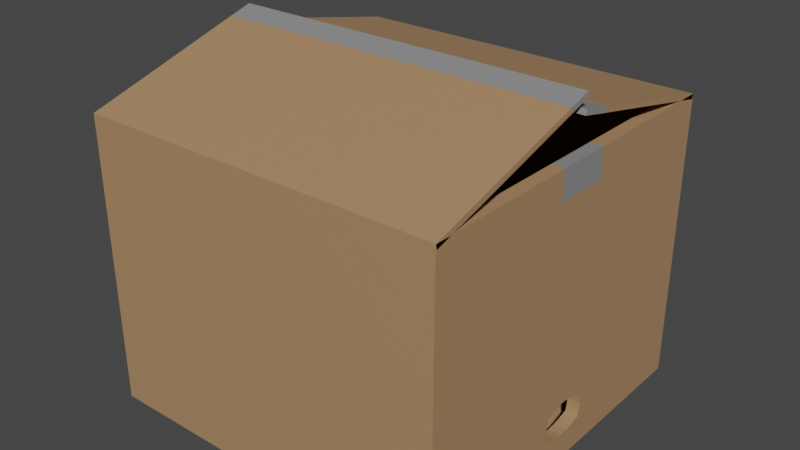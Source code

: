 # Source: box.blend  (saved by Blender 2.93.21; exported with 4.5.12 LTS)
import bpy
from mathutils import Matrix  # noqa: F401  (used for matrix-valued properties, if any)

bpy.ops.wm.read_factory_settings(use_empty=True)
scene = bpy.context.scene
scene.name = 'Scene'

# ---- collections
col_collection = bpy.data.collections.new('Collection'); scene.collection.children.link(col_collection)

# ---- materials (node trees are filled in below, after node groups)
mat_material_001 = bpy.data.materials.new('Material.001')
mat_material_001.use_transparent_shadow = False
mat_material_006 = bpy.data.materials.new('Material.006')
mat_material_006.use_transparent_shadow = False

# ---- material node trees
mat_material_001.use_nodes = True; mat_material_001.node_tree.nodes.clear()
_N = mat_material_001.node_tree.nodes; _L = mat_material_001.node_tree.links
n0 = _N.new('ShaderNodeBsdfPrincipled'); n0.name = 'Principled BSDF'; n0.location = (10, 300)
n0.distribution = 'GGX'
n0.subsurface_method = 'BURLEY'
n0.inputs[0].default_value = (0.4179, 0.2423, 0.1221, 1.0)
n0.inputs[3].default_value = 1.45
n0.inputs[27].default_value = (0.0, 0.0, 0.0, 1.0)
n0.inputs[28].default_value = 1.0
n1 = _N.new('ShaderNodeOutputMaterial'); n1.name = 'Material Output'; n1.location = (300, 300)
_L.new(n0.outputs[0], n1.inputs[0])
n1.is_active_output = True
mat_material_006.use_nodes = True; mat_material_006.node_tree.nodes.clear()
_N = mat_material_006.node_tree.nodes; _L = mat_material_006.node_tree.links
n0 = _N.new('ShaderNodeBsdfPrincipled'); n0.name = 'Principled BSDF'; n0.location = (10, 300)
n0.distribution = 'GGX'
n0.subsurface_method = 'BURLEY'
n0.inputs[0].default_value = (0.2598, 0.2598, 0.2598, 1.0)
n0.inputs[3].default_value = 1.45
n0.inputs[27].default_value = (0.0, 0.0, 0.0, 1.0)
n0.inputs[28].default_value = 1.0
n1 = _N.new('ShaderNodeOutputMaterial'); n1.name = 'Material Output'; n1.location = (300, 300)
_L.new(n0.outputs[0], n1.inputs[0])
n1.is_active_output = True

# ---- world
world_world = bpy.data.worlds.new('World'); scene.world = world_world
world_world.use_nodes = True; world_world.node_tree.nodes.clear()
_N = world_world.node_tree.nodes; _L = world_world.node_tree.links
n0 = _N.new('ShaderNodeOutputWorld'); n0.name = 'World Output'; n0.location = (300, 300)
n1 = _N.new('ShaderNodeBackground'); n1.name = 'Background'; n1.location = (10, 300)
n1.inputs[0].default_value = (0.05088, 0.05088, 0.05088, 1.0)
_L.new(n1.outputs[0], n0.inputs[0])
n0.is_active_output = True
world_world.color = (0.05088, 0.05088, 0.05088)
world_world.use_sun_shadow = False
world_world.sun_shadow_jitter_overblur = 0.0

# ---- meshes
me_cube_001 = bpy.data.meshes.new('Cube.001')
me_cube_001.from_pydata([(-0.7209, -0.6982, -0.5258), (-0.7209, -0.6982, 0.6167), (-0.7209, 0.7436, -0.5258), (-0.7209, 0.7436, 0.6167), (0.7209, -0.6982, -0.5258), (0.7209, -0.6982, 0.6167), (0.7209, 0.7436, -0.5258), (0.7209, 0.7436, 0.6167), (-0.7209, 0.02269, -0.5258), (0.7209, 0.02269, -0.5258), (-0.7209, -0.6982, -0.4116), (-0.7209, -0.6982, -0.2973), (-0.7209, -0.6982, -0.1831), (-0.7209, -0.6982, -0.06882), (-0.7209, -0.6982, 0.04543), (-0.7209, -0.6982, 0.1597), (-0.7209, -0.6982, 0.2739), (-0.7209, -0.6982, 0.3882), (-0.7209, -0.6982, 0.5024), (-0.7209, 0.7436, 0.5024), (-0.7209, 0.7436, 0.3882), (-0.7209, 0.7436, 0.2739), (-0.7209, 0.7436, 0.1597), (-0.7209, 0.7436, 0.04543), (-0.7209, 0.7436, -0.06882), (-0.7209, 0.7436, -0.1831), (-0.7209, 0.7436, -0.2973), (-0.7209, 0.7436, -0.4116), (0.7209, 0.7436, 0.5024), (0.7209, 0.7436, 0.3882), (0.7209, 0.7436, 0.2739), (0.7209, 0.7436, 0.1597), (0.7209, 0.7436, 0.04543), (0.7209, 0.7436, -0.06882), (0.7209, 0.7436, -0.1831), (0.7209, 0.7436, -0.2973), (0.7209, 0.7436, -0.4116), (0.7209, -0.6982, 0.5024), (0.7209, -0.6982, 0.3882), (0.7209, -0.6982, 0.2739), (0.7209, -0.6982, 0.1597), (0.7209, -0.6982, 0.04543), (0.7209, -0.6982, -0.06882), (0.7209, -0.6982, -0.1831), (0.7209, -0.6982, -0.2973), (0.7209, -0.6982, -0.4116), (0.7209, 0.02269, 0.5024), (0.7209, 0.02269, 0.3882), (0.7209, 0.02269, 0.2739), (0.7209, 0.02269, 0.1597), (0.7209, 0.02269, 0.04543), (0.7209, 0.02269, -0.06882), (0.7209, 0.02269, -0.1831), (0.7209, 0.02148, -0.2852), (0.7209, 0.02148, -0.4237), (-0.7209, 0.02269, 0.5024), (-0.7209, 0.02269, 0.3882), (-0.7209, 0.02269, 0.2739), (-0.7209, 0.02269, 0.1597), (-0.7209, 0.02269, 0.04543), (-0.7209, 0.02269, -0.06882), (-0.7209, 0.02269, -0.1831), (-0.7209, 0.02117, -0.2821), (-0.7209, 0.02117, -0.4267), (-0.7209, 0.1428, 0.6167), (-0.7209, 0.263, 0.6167), (-0.7209, 0.3831, 0.6167), (-0.7209, 0.5033, 0.6167), (-0.7209, 0.6234, 0.6167), (0.7209, 0.1428, -0.5258), (0.7209, 0.263, -0.5258), (0.7209, 0.3831, -0.5258), (0.7209, 0.5033, -0.5258), (0.7209, 0.6234, -0.5258), (-0.7209, 0.6234, -0.5258), (-0.7209, 0.5033, -0.5258), (-0.7209, 0.3831, -0.5258), (-0.7209, 0.263, -0.5258), (-0.7209, 0.1428, -0.5258), (0.7209, 0.6234, 0.6167), (0.7209, 0.5033, 0.6167), (0.7209, 0.3831, 0.6167), (0.7209, 0.263, 0.6167), (0.7209, 0.1428, 0.6167), (0.7209, 0.6234, -0.4116), (0.7209, 0.5033, -0.4116), (0.7209, 0.3831, -0.4116), (0.7209, 0.263, -0.4116), (0.7209, 0.1296, -0.405), (0.7209, 0.6234, -0.2973), (0.7209, 0.5033, -0.2973), (0.7209, 0.3831, -0.2973), (0.7209, 0.263, -0.2973), (0.7209, 0.1296, -0.3039), (0.7209, 0.6234, -0.1831), (0.7209, 0.5033, -0.1831), (0.7209, 0.3831, -0.1831), (0.7209, 0.263, -0.1831), (0.7209, 0.1428, -0.1831), (0.7209, 0.6234, -0.06882), (0.7209, 0.5033, -0.06882), (0.7209, 0.3831, -0.06882), (0.7209, 0.263, -0.06882), (0.7209, 0.1428, -0.06882), (0.7209, 0.6234, 0.04543), (0.7209, 0.5033, 0.04543), (0.7209, 0.3831, 0.04543), (0.7209, 0.263, 0.04543), (0.7209, 0.1428, 0.04543), (0.7209, 0.6234, 0.1597), (0.7209, 0.5033, 0.1597), (0.7209, 0.3831, 0.1597), (0.7209, 0.263, 0.1597), (0.7209, 0.1428, 0.1597), (0.7209, 0.6234, 0.2739), (0.7209, 0.5033, 0.2739), (0.7209, 0.3831, 0.2739), (0.7209, 0.263, 0.2739), (0.7209, 0.1428, 0.2739), (0.7209, 0.6234, 0.3882), (0.7209, 0.5033, 0.3882), (0.7209, 0.3831, 0.3882), (0.7209, 0.263, 0.3882), (0.7209, 0.1428, 0.3882), (0.7209, 0.6234, 0.5024), (0.7209, 0.5033, 0.5024), (0.7209, 0.3831, 0.5024), (0.7209, 0.263, 0.5024), (0.7209, 0.1428, 0.5024), (-0.7209, 0.1263, -0.4033), (-0.7209, 0.263, -0.4116), (-0.7209, 0.3831, -0.4116), (-0.7209, 0.5033, -0.4116), (-0.7209, 0.6234, -0.4116), (-0.7209, 0.1263, -0.3056), (-0.7209, 0.263, -0.2973), (-0.7209, 0.3831, -0.2973), (-0.7209, 0.5033, -0.2973), (-0.7209, 0.6234, -0.2973), (-0.7209, 0.1428, -0.1831), (-0.7209, 0.263, -0.1831), (-0.7209, 0.3831, -0.1831), (-0.7209, 0.5033, -0.1831), (-0.7209, 0.6234, -0.1831), (-0.7209, 0.1428, -0.06882), (-0.7209, 0.263, -0.06882), (-0.7209, 0.3831, -0.06882), (-0.7209, 0.5033, -0.06882), (-0.7209, 0.6234, -0.06882), (-0.7209, 0.1428, 0.04543), (-0.7209, 0.263, 0.04543), (-0.7209, 0.3831, 0.04543), (-0.7209, 0.5033, 0.04543), (-0.7209, 0.6234, 0.04543), (-0.7209, 0.1428, 0.1597), (-0.7209, 0.263, 0.1597), (-0.7209, 0.3831, 0.1597), (-0.7209, 0.5033, 0.1597), (-0.7209, 0.6234, 0.1597), (-0.7209, 0.1428, 0.2739), (-0.7209, 0.263, 0.2739), (-0.7209, 0.3831, 0.2739), (-0.7209, 0.5033, 0.2739), (-0.7209, 0.6234, 0.2739), (-0.7209, 0.1428, 0.3882), (-0.7209, 0.263, 0.3882), (-0.7209, 0.3831, 0.3882), (-0.7209, 0.5033, 0.3882), (-0.7209, 0.6234, 0.3882), (-0.7209, 0.1428, 0.5024), (-0.7209, 0.263, 0.5024), (-0.7209, 0.3831, 0.5024), (-0.7209, 0.5033, 0.5024), (-0.7209, 0.6234, 0.5024), (-0.7209, -0.0803, -0.5258), (-0.7209, -0.1833, -0.5258), (-0.7209, -0.2863, -0.5258), (-0.7209, -0.3893, -0.5258), (-0.7209, -0.4922, -0.5258), (-0.7209, -0.5952, -0.5258), (0.7209, -0.0803, 0.6167), (0.7209, -0.1833, 0.6167), (0.7209, -0.2863, 0.6167), (0.7209, -0.3893, 0.6167), (0.7209, -0.4922, 0.6167), (0.7209, -0.5952, 0.6167), (-0.7209, -0.5952, 0.6167), (-0.7209, -0.4922, 0.6167), (-0.7209, -0.3893, 0.6167), (-0.7209, -0.2863, 0.6167), (-0.7209, -0.1833, 0.6167), (-0.7209, -0.0803, 0.6167), (0.7209, -0.5952, -0.5258), (0.7209, -0.4922, -0.5258), (0.7209, -0.3893, -0.5258), (0.7209, -0.2863, -0.5258), (0.7209, -0.1833, -0.5258), (0.7209, -0.0803, -0.5258), (-0.7209, -0.5952, -0.4116), (-0.7209, -0.4922, -0.4116), (-0.7209, -0.3893, -0.4116), (-0.7209, -0.2863, -0.4116), (-0.7209, -0.1833, -0.4116), (-0.7209, -0.06645, -0.4043), (-0.7209, -0.5952, -0.2973), (-0.7209, -0.4922, -0.2973), (-0.7209, -0.3893, -0.2973), (-0.7209, -0.2863, -0.2973), (-0.7209, -0.1833, -0.2973), (-0.7209, -0.06645, -0.3046), (-0.7209, -0.5952, -0.1831), (-0.7209, -0.4922, -0.1831), (-0.7209, -0.3893, -0.1831), (-0.7209, -0.2863, -0.1831), (-0.7209, -0.1833, -0.1831), (-0.7209, -0.0803, -0.1831), (-0.7209, -0.5952, -0.06882), (-0.7209, -0.4922, -0.06882), (-0.7209, -0.3893, -0.06882), (-0.7209, -0.2863, -0.06882), (-0.7209, -0.1833, -0.06882), (-0.7209, -0.0803, -0.06882), (-0.7209, -0.5952, 0.04543), (-0.7209, -0.4922, 0.04543), (-0.7209, -0.3893, 0.04543), (-0.7209, -0.2863, 0.04543), (-0.7209, -0.1833, 0.04543), (-0.7209, -0.0803, 0.04543), (-0.7209, -0.5952, 0.1597), (-0.7209, -0.4922, 0.1597), (-0.7209, -0.3893, 0.1597), (-0.7209, -0.2863, 0.1597), (-0.7209, -0.1833, 0.1597), (-0.7209, -0.0803, 0.1597), (-0.7209, -0.5952, 0.2739), (-0.7209, -0.4922, 0.2739), (-0.7209, -0.3893, 0.2739), (-0.7209, -0.2863, 0.2739), (-0.7209, -0.1833, 0.2739), (-0.7209, -0.0803, 0.2739), (-0.7209, -0.5952, 0.3882), (-0.7209, -0.4922, 0.3882), (-0.7209, -0.3893, 0.3882), (-0.7209, -0.2863, 0.3882), (-0.7209, -0.1833, 0.3882), (-0.7209, -0.0803, 0.3882), (-0.7209, -0.5952, 0.5024), (-0.7209, -0.4922, 0.5024), (-0.7209, -0.3893, 0.5024), (-0.7209, -0.2863, 0.5024), (-0.7209, -0.1833, 0.5024), (-0.7209, -0.0803, 0.5024), (0.7209, -0.06926, -0.4058), (0.7209, -0.1833, -0.4116), (0.7209, -0.2863, -0.4116), (0.7209, -0.3893, -0.4116), (0.7209, -0.4922, -0.4116), (0.7209, -0.5952, -0.4116), (0.7209, -0.06926, -0.3031), (0.7209, -0.1833, -0.2973), (0.7209, -0.2863, -0.2973), (0.7209, -0.3893, -0.2973), (0.7209, -0.4922, -0.2973), (0.7209, -0.5952, -0.2973), (0.7209, -0.0803, -0.1831), (0.7209, -0.1833, -0.1831), (0.7209, -0.2863, -0.1831), (0.7209, -0.3893, -0.1831), (0.7209, -0.4922, -0.1831), (0.7209, -0.5952, -0.1831), (0.7209, -0.0803, -0.06882), (0.7209, -0.1833, -0.06882), (0.7209, -0.2863, -0.06882), (0.7209, -0.3893, -0.06882), (0.7209, -0.4922, -0.06882), (0.7209, -0.5952, -0.06882), (0.7209, -0.0803, 0.04543), (0.7209, -0.1833, 0.04543), (0.7209, -0.2863, 0.04543), (0.7209, -0.3893, 0.04543), (0.7209, -0.4922, 0.04543), (0.7209, -0.5952, 0.04543), (0.7209, -0.0803, 0.1597), (0.7209, -0.1833, 0.1597), (0.7209, -0.2863, 0.1597), (0.7209, -0.3893, 0.1597), (0.7209, -0.4922, 0.1597), (0.7209, -0.5952, 0.1597), (0.7209, -0.0803, 0.2739), (0.7209, -0.1833, 0.2739), (0.7209, -0.2863, 0.2739), (0.7209, -0.3893, 0.2739), (0.7209, -0.4922, 0.2739), (0.7209, -0.5952, 0.2739), (0.7209, -0.0803, 0.3882), (0.7209, -0.1833, 0.3882), (0.7209, -0.2863, 0.3882), (0.7209, -0.3893, 0.3882), (0.7209, -0.4922, 0.3882), (0.7209, -0.5952, 0.3882), (0.7209, -0.0803, 0.5024), (0.7209, -0.1833, 0.5024), (0.7209, -0.2863, 0.5024), (0.7209, -0.3893, 0.5024), (0.7209, -0.4922, 0.5024), (0.7209, -0.5952, 0.5024), (-0.7209, -0.0332, -0.4159), (-0.7209, -0.0332, -0.2929), (0.7209, 0.08668, -0.4157), (0.7209, 0.08668, -0.2932), (-0.7209, 0.08767, -0.4167), (-0.7209, 0.08767, -0.2922), (-0.7209, 0.1361, -0.3544), (0.7209, 0.1375, -0.3544), (0.7209, -0.03231, -0.4151), (0.7209, -0.03231, -0.2938), (0.7209, -0.07774, -0.3544), (-0.7209, -0.07709, -0.3544), (-0.7209, -0.009186, -0.4227), (-0.7209, -0.009186, -0.2862), (0.7209, 0.05704, -0.4217), (0.7209, 0.05704, -0.2872), (-0.7209, 0.1093, -0.4092), (-0.7209, 0.1093, -0.2997), (-0.7209, 0.1332, -0.3806), (0.7209, 0.1351, -0.3811), (0.7209, -0.05217, -0.4099), (0.7209, -0.05217, -0.2989), (0.7209, -0.07515, -0.3816), (-0.7209, -0.07384, -0.3813), (-0.7209, -0.05157, -0.4095), (-0.7209, -0.05157, -0.2994), (0.7209, 0.11, -0.4097), (0.7209, 0.11, -0.2992), (-0.7209, 0.05813, -0.4243), (-0.7209, 0.05813, -0.2846), (-0.7209, 0.1332, -0.3283), (0.7209, 0.1351, -0.3278), (0.7209, -0.007945, -0.4204), (0.7209, -0.007945, -0.2884), (0.7209, -0.07515, -0.3272), (-0.7209, -0.07384, -0.3276)], [], [(173, 68, 3, 19), (19, 3, 7, 28), (305, 185, 5, 37), (37, 5, 1, 18), (179, 192, 4, 0), (78, 69, 9, 8), (174, 203, 330, 306, 318, 63, 8), (209, 215, 61, 62, 319, 307, 331), (215, 221, 60, 61), (221, 227, 59, 60), (227, 233, 58, 59), (233, 239, 57, 58), (239, 245, 56, 57), (245, 251, 55, 56), (69, 88, 332, 308, 320, 54, 9), (93, 98, 52, 53, 321, 309, 333), (98, 103, 51, 52), (103, 108, 50, 51), (108, 113, 49, 50), (113, 118, 48, 49), (118, 123, 47, 48), (123, 128, 46, 47), (4, 45, 10, 0), (45, 44, 11, 10), (44, 43, 12, 11), (43, 42, 13, 12), (42, 41, 14, 13), (41, 40, 15, 14), (40, 39, 16, 15), (39, 38, 17, 16), (38, 37, 18, 17), (192, 257, 45, 4), (257, 263, 44, 45), (263, 269, 43, 44), (269, 275, 42, 43), (275, 281, 41, 42), (281, 287, 40, 41), (287, 293, 39, 40), (293, 299, 38, 39), (299, 305, 37, 38), (2, 27, 36, 6), (27, 26, 35, 36), (26, 25, 34, 35), (25, 24, 33, 34), (24, 23, 32, 33), (23, 22, 31, 32), (22, 21, 30, 31), (21, 20, 29, 30), (20, 19, 28, 29), (74, 133, 27, 2), (133, 138, 26, 27), (138, 143, 25, 26), (143, 148, 24, 25), (148, 153, 23, 24), (153, 158, 22, 23), (158, 163, 21, 22), (163, 168, 20, 21), (168, 173, 19, 20), (56, 55, 169, 164), (164, 169, 170, 165), (165, 170, 171, 166), (166, 171, 172, 167), (167, 172, 173, 168), (57, 56, 164, 159), (159, 164, 165, 160), (160, 165, 166, 161), (161, 166, 167, 162), (162, 167, 168, 163), (58, 57, 159, 154), (154, 159, 160, 155), (155, 160, 161, 156), (156, 161, 162, 157), (157, 162, 163, 158), (59, 58, 154, 149), (149, 154, 155, 150), (150, 155, 156, 151), (151, 156, 157, 152), (152, 157, 158, 153), (60, 59, 149, 144), (144, 149, 150, 145), (145, 150, 151, 146), (146, 151, 152, 147), (147, 152, 153, 148), (61, 60, 144, 139), (139, 144, 145, 140), (140, 145, 146, 141), (141, 146, 147, 142), (142, 147, 148, 143), (62, 61, 139, 134, 323, 311, 335), (134, 139, 140, 135), (135, 140, 141, 136), (136, 141, 142, 137), (137, 142, 143, 138), (129, 324, 312, 336, 134, 135, 130), (130, 135, 136, 131), (131, 136, 137, 132), (132, 137, 138, 133), (8, 63, 334, 310, 322, 129, 78), (78, 129, 130, 77), (77, 130, 131, 76), (76, 131, 132, 75), (75, 132, 133, 74), (29, 28, 124, 119), (119, 124, 125, 120), (120, 125, 126, 121), (121, 126, 127, 122), (122, 127, 128, 123), (30, 29, 119, 114), (114, 119, 120, 115), (115, 120, 121, 116), (116, 121, 122, 117), (117, 122, 123, 118), (31, 30, 114, 109), (109, 114, 115, 110), (110, 115, 116, 111), (111, 116, 117, 112), (112, 117, 118, 113), (32, 31, 109, 104), (104, 109, 110, 105), (105, 110, 111, 106), (106, 111, 112, 107), (107, 112, 113, 108), (33, 32, 104, 99), (99, 104, 105, 100), (100, 105, 106, 101), (101, 106, 107, 102), (102, 107, 108, 103), (34, 33, 99, 94), (94, 99, 100, 95), (95, 100, 101, 96), (96, 101, 102, 97), (97, 102, 103, 98), (35, 34, 94, 89), (89, 94, 95, 90), (90, 95, 96, 91), (91, 96, 97, 92), (92, 97, 98, 93), (36, 35, 89, 84), (84, 89, 90, 85), (85, 90, 91, 86), (86, 91, 92, 87), (87, 92, 93, 337, 313, 325, 88), (6, 36, 84, 73), (73, 84, 85, 72), (72, 85, 86, 71), (71, 86, 87, 70), (70, 87, 88, 69), (28, 7, 79, 124), (124, 79, 80, 125), (125, 80, 81, 126), (126, 81, 82, 127), (127, 82, 83, 128), (2, 6, 73, 74), (74, 73, 72, 75), (75, 72, 71, 76), (76, 71, 70, 77), (77, 70, 69, 78), (169, 64, 65, 170), (170, 65, 66, 171), (171, 66, 67, 172), (172, 67, 68, 173), (47, 46, 300, 294), (294, 300, 301, 295), (295, 301, 302, 296), (296, 302, 303, 297), (297, 303, 304, 298), (298, 304, 305, 299), (48, 47, 294, 288), (288, 294, 295, 289), (289, 295, 296, 290), (290, 296, 297, 291), (291, 297, 298, 292), (292, 298, 299, 293), (49, 48, 288, 282), (282, 288, 289, 283), (283, 289, 290, 284), (284, 290, 291, 285), (285, 291, 292, 286), (286, 292, 293, 287), (50, 49, 282, 276), (276, 282, 283, 277), (277, 283, 284, 278), (278, 284, 285, 279), (279, 285, 286, 280), (280, 286, 287, 281), (51, 50, 276, 270), (270, 276, 277, 271), (271, 277, 278, 272), (272, 278, 279, 273), (273, 279, 280, 274), (274, 280, 281, 275), (52, 51, 270, 264), (264, 270, 271, 265), (265, 271, 272, 266), (266, 272, 273, 267), (267, 273, 274, 268), (268, 274, 275, 269), (53, 52, 264, 258, 327, 315, 339), (258, 264, 265, 259), (259, 265, 266, 260), (260, 266, 267, 261), (261, 267, 268, 262), (262, 268, 269, 263), (252, 328, 316, 340, 258, 259, 253), (253, 259, 260, 254), (254, 260, 261, 255), (255, 261, 262, 256), (256, 262, 263, 257), (9, 54, 338, 314, 326, 252, 197), (197, 252, 253, 196), (196, 253, 254, 195), (195, 254, 255, 194), (194, 255, 256, 193), (193, 256, 257, 192), (17, 18, 246, 240), (240, 246, 247, 241), (241, 247, 248, 242), (242, 248, 249, 243), (243, 249, 250, 244), (244, 250, 251, 245), (16, 17, 240, 234), (234, 240, 241, 235), (235, 241, 242, 236), (236, 242, 243, 237), (237, 243, 244, 238), (238, 244, 245, 239), (15, 16, 234, 228), (228, 234, 235, 229), (229, 235, 236, 230), (230, 236, 237, 231), (231, 237, 238, 232), (232, 238, 239, 233), (14, 15, 228, 222), (222, 228, 229, 223), (223, 229, 230, 224), (224, 230, 231, 225), (225, 231, 232, 226), (226, 232, 233, 227), (13, 14, 222, 216), (216, 222, 223, 217), (217, 223, 224, 218), (218, 224, 225, 219), (219, 225, 226, 220), (220, 226, 227, 221), (12, 13, 216, 210), (210, 216, 217, 211), (211, 217, 218, 212), (212, 218, 219, 213), (213, 219, 220, 214), (214, 220, 221, 215), (11, 12, 210, 204), (204, 210, 211, 205), (205, 211, 212, 206), (206, 212, 213, 207), (207, 213, 214, 208), (208, 214, 215, 209), (10, 11, 204, 198), (198, 204, 205, 199), (199, 205, 206, 200), (200, 206, 207, 201), (201, 207, 208, 202), (202, 208, 209, 341, 317, 329, 203), (0, 10, 198, 179), (179, 198, 199, 178), (178, 199, 200, 177), (177, 200, 201, 176), (176, 201, 202, 175), (175, 202, 203, 174), (18, 1, 186, 246), (246, 186, 187, 247), (247, 187, 188, 248), (248, 188, 189, 249), (249, 189, 190, 250), (250, 190, 191, 251), (8, 9, 197, 174), (174, 197, 196, 175), (175, 196, 195, 176), (176, 195, 194, 177), (177, 194, 193, 178), (178, 193, 192, 179), (300, 180, 181, 301), (301, 181, 182, 302), (302, 182, 183, 303), (303, 183, 184, 304), (304, 184, 185, 305)])
_uv = me_cube_001.uv_layers.new(name='UVMap')
_uv.uv.foreach_set('vector', [0.6, 0.2292, 0.625, 0.2292, 0.625, 0.25, 0.6, 0.25, 0.6, 0.25, 0.625, 0.25, 0.625, 0.5, 0.6, 0.5, 0.6, 0.7321, 0.625, 0.7321, 0.625, 0.75, 0.6, 0.75, 0.6, 0.75, 0.625, 0.75, 0.625, 1.0, 0.6, 1.0, 0.125, 0.7321, 0.375, 0.7321, 0.375, 0.75, 0.125, 0.75, 0.125, 0.6042, 0.375, 0.6042, 0.375, 0.625, 0.125, 0.625, 0.375, 0.1071, 0.4, 0.1071, 0.4, 0.1116, 0.4, 0.1161, 0.4, 0.1205, 0.4, 0.125, 0.375, 0.125, 0.425, 0.1071, 0.45, 0.1071, 0.45, 0.125, 0.425, 0.125, 0.425, 0.1205, 0.425, 0.1161, 0.425, 0.1116, 0.45, 0.1071, 0.475, 0.1071, 0.475, 0.125, 0.45, 0.125, 0.475, 0.1071, 0.5, 0.1071, 0.5, 0.125, 0.475, 0.125, 0.5, 0.1071, 0.525, 0.1071, 0.525, 0.125, 0.5, 0.125, 0.525, 0.1071, 0.55, 0.1071, 0.55, 0.125, 0.525, 0.125, 0.55, 0.1071, 0.575, 0.1071, 0.575, 0.125, 0.55, 0.125, 0.575, 0.1071, 0.6, 0.1071, 0.6, 0.125, 0.575, 0.125, 0.375, 0.6042, 0.4, 0.6042, 0.4, 0.6094, 0.4, 0.6146, 0.4, 0.6198, 0.4, 0.625, 0.375, 0.625, 0.425, 0.6042, 0.45, 0.6042, 0.45, 0.625, 0.425, 0.625, 0.425, 0.6198, 0.425, 0.6146, 0.425, 0.6094, 0.45, 0.6042, 0.475, 0.6042, 0.475, 0.625, 0.45, 0.625, 0.475, 0.6042, 0.5, 0.6042, 0.5, 0.625, 0.475, 0.625, 0.5, 0.6042, 0.525, 0.6042, 0.525, 0.625, 0.5, 0.625, 0.525, 0.6042, 0.55, 0.6042, 0.55, 0.625, 0.525, 0.625, 0.55, 0.6042, 0.575, 0.6042, 0.575, 0.625, 0.55, 0.625, 0.575, 0.6042, 0.6, 0.6042, 0.6, 0.625, 0.575, 0.625, 0.375, 0.75, 0.4, 0.75, 0.4, 1.0, 0.375, 1.0, 0.4, 0.75, 0.425, 0.75, 0.425, 1.0, 0.4, 1.0, 0.425, 0.75, 0.45, 0.75, 0.45, 1.0, 0.425, 1.0, 0.45, 0.75, 0.475, 0.75, 0.475, 1.0, 0.45, 1.0, 0.475, 0.75, 0.5, 0.75, 0.5, 1.0, 0.475, 1.0, 0.5, 0.75, 0.525, 0.75, 0.525, 1.0, 0.5, 1.0, 0.525, 0.75, 0.55, 0.75, 0.55, 1.0, 0.525, 1.0, 0.55, 0.75, 0.575, 0.75, 0.575, 1.0, 0.55, 1.0, 0.575, 0.75, 0.6, 0.75, 0.6, 1.0, 0.575, 1.0, 0.375, 0.7321, 0.4, 0.7321, 0.4, 0.75, 0.375, 0.75, 0.4, 0.7321, 0.425, 0.7321, 0.425, 0.75, 0.4, 0.75, 0.425, 0.7321, 0.45, 0.7321, 0.45, 0.75, 0.425, 0.75, 0.45, 0.7321, 0.475, 0.7321, 0.475, 0.75, 0.45, 0.75, 0.475, 0.7321, 0.5, 0.7321, 0.5, 0.75, 0.475, 0.75, 0.5, 0.7321, 0.525, 0.7321, 0.525, 0.75, 0.5, 0.75, 0.525, 0.7321, 0.55, 0.7321, 0.55, 0.75, 0.525, 0.75, 0.55, 0.7321, 0.575, 0.7321, 0.575, 0.75, 0.55, 0.75, 0.575, 0.7321, 0.6, 0.7321, 0.6, 0.75, 0.575, 0.75, 0.375, 0.25, 0.4, 0.25, 0.4, 0.5, 0.375, 0.5, 0.4, 0.25, 0.425, 0.25, 0.425, 0.5, 0.4, 0.5, 0.425, 0.25, 0.45, 0.25, 0.45, 0.5, 0.425, 0.5, 0.45, 0.25, 0.475, 0.25, 0.475, 0.5, 0.45, 0.5, 0.475, 0.25, 0.5, 0.25, 0.5, 0.5, 0.475, 0.5, 0.5, 0.25, 0.525, 0.25, 0.525, 0.5, 0.5, 0.5, 0.525, 0.25, 0.55, 0.25, 0.55, 0.5, 0.525, 0.5, 0.55, 0.25, 0.575, 0.25, 0.575, 0.5, 0.55, 0.5, 0.575, 0.25, 0.6, 0.25, 0.6, 0.5, 0.575, 0.5, 0.375, 0.2292, 0.4, 0.2292, 0.4, 0.25, 0.375, 0.25, 0.4, 0.2292, 0.425, 0.2292, 0.425, 0.25, 0.4, 0.25, 0.425, 0.2292, 0.45, 0.2292, 0.45, 0.25, 0.425, 0.25, 0.45, 0.2292, 0.475, 0.2292, 0.475, 0.25, 0.45, 0.25, 0.475, 0.2292, 0.5, 0.2292, 0.5, 0.25, 0.475, 0.25, 0.5, 0.2292, 0.525, 0.2292, 0.525, 0.25, 0.5, 0.25, 0.525, 0.2292, 0.55, 0.2292, 0.55, 0.25, 0.525, 0.25, 0.55, 0.2292, 0.575, 0.2292, 0.575, 0.25, 0.55, 0.25, 0.575, 0.2292, 0.6, 0.2292, 0.6, 0.25, 0.575, 0.25, 0.575, 0.125, 0.6, 0.125, 0.6, 0.1458, 0.575, 0.1458, 0.575, 0.1458, 0.6, 0.1458, 0.6, 0.1667, 0.575, 0.1667, 0.575, 0.1667, 0.6, 0.1667, 0.6, 0.1875, 0.575, 0.1875, 0.575, 0.1875, 0.6, 0.1875, 0.6, 0.2083, 0.575, 0.2083, 0.575, 0.2083, 0.6, 0.2083, 0.6, 0.2292, 0.575, 0.2292, 0.55, 0.125, 0.575, 0.125, 0.575, 0.1458, 0.55, 0.1458, 0.55, 0.1458, 0.575, 0.1458, 0.575, 0.1667, 0.55, 0.1667, 0.55, 0.1667, 0.575, 0.1667, 0.575, 0.1875, 0.55, 0.1875, 0.55, 0.1875, 0.575, 0.1875, 0.575, 0.2083, 0.55, 0.2083, 0.55, 0.2083, 0.575, 0.2083, 0.575, 0.2292, 0.55, 0.2292, 0.525, 0.125, 0.55, 0.125, 0.55, 0.1458, 0.525, 0.1458, 0.525, 0.1458, 0.55, 0.1458, 0.55, 0.1667, 0.525, 0.1667, 0.525, 0.1667, 0.55, 0.1667, 0.55, 0.1875, 0.525, 0.1875, 0.525, 0.1875, 0.55, 0.1875, 0.55, 0.2083, 0.525, 0.2083, 0.525, 0.2083, 0.55, 0.2083, 0.55, 0.2292, 0.525, 0.2292, 0.5, 0.125, 0.525, 0.125, 0.525, 0.1458, 0.5, 0.1458, 0.5, 0.1458, 0.525, 0.1458, 0.525, 0.1667, 0.5, 0.1667, 0.5, 0.1667, 0.525, 0.1667, 0.525, 0.1875, 0.5, 0.1875, 0.5, 0.1875, 0.525, 0.1875, 0.525, 0.2083, 0.5, 0.2083, 0.5, 0.2083, 0.525, 0.2083, 0.525, 0.2292, 0.5, 0.2292, 0.475, 0.125, 0.5, 0.125, 0.5, 0.1458, 0.475, 0.1458, 0.475, 0.1458, 0.5, 0.1458, 0.5, 0.1667, 0.475, 0.1667, 0.475, 0.1667, 0.5, 0.1667, 0.5, 0.1875, 0.475, 0.1875, 0.475, 0.1875, 0.5, 0.1875, 0.5, 0.2083, 0.475, 0.2083, 0.475, 0.2083, 0.5, 0.2083, 0.5, 0.2292, 0.475, 0.2292, 0.45, 0.125, 0.475, 0.125, 0.475, 0.1458, 0.45, 0.1458, 0.45, 0.1458, 0.475, 0.1458, 0.475, 0.1667, 0.45, 0.1667, 0.45, 0.1667, 0.475, 0.1667, 0.475, 0.1875, 0.45, 0.1875, 0.45, 0.1875, 0.475, 0.1875, 0.475, 0.2083, 0.45, 0.2083, 0.45, 0.2083, 0.475, 0.2083, 0.475, 0.2292, 0.45, 0.2292, 0.425, 0.125, 0.45, 0.125, 0.45, 0.1458, 0.425, 0.1458, 0.425, 0.1406, 0.425, 0.1354, 0.425, 0.1302, 0.425, 0.1458, 0.45, 0.1458, 0.45, 0.1667, 0.425, 0.1667, 0.425, 0.1667, 0.45, 0.1667, 0.45, 0.1875, 0.425, 0.1875, 0.425, 0.1875, 0.45, 0.1875, 0.45, 0.2083, 0.425, 0.2083, 0.425, 0.2083, 0.45, 0.2083, 0.45, 0.2292, 0.425, 0.2292, 0.4, 0.1458, 0.4062, 0.1458, 0.4125, 0.1458, 0.4188, 0.1458, 0.425, 0.1458, 0.425, 0.1667, 0.4, 0.1667, 0.4, 0.1667, 0.425, 0.1667, 0.425, 0.1875, 0.4, 0.1875, 0.4, 0.1875, 0.425, 0.1875, 0.425, 0.2083, 0.4, 0.2083, 0.4, 0.2083, 0.425, 0.2083, 0.425, 0.2292, 0.4, 0.2292, 0.375, 0.125, 0.4, 0.125, 0.4, 0.1302, 0.4, 0.1354, 0.4, 0.1406, 0.4, 0.1458, 0.375, 0.1458, 0.375, 0.1458, 0.4, 0.1458, 0.4, 0.1667, 0.375, 0.1667, 0.375, 0.1667, 0.4, 0.1667, 0.4, 0.1875, 0.375, 0.1875, 0.375, 0.1875, 0.4, 0.1875, 0.4, 0.2083, 0.375, 0.2083, 0.375, 0.2083, 0.4, 0.2083, 0.4, 0.2292, 0.375, 0.2292, 0.575, 0.5, 0.6, 0.5, 0.6, 0.5208, 0.575, 0.5208, 0.575, 0.5208, 0.6, 0.5208, 0.6, 0.5417, 0.575, 0.5417, 0.575, 0.5417, 0.6, 0.5417, 0.6, 0.5625, 0.575, 0.5625, 0.575, 0.5625, 0.6, 0.5625, 0.6, 0.5833, 0.575, 0.5833, 0.575, 0.5833, 0.6, 0.5833, 0.6, 0.6042, 0.575, 0.6042, 0.55, 0.5, 0.575, 0.5, 0.575, 0.5208, 0.55, 0.5208, 0.55, 0.5208, 0.575, 0.5208, 0.575, 0.5417, 0.55, 0.5417, 0.55, 0.5417, 0.575, 0.5417, 0.575, 0.5625, 0.55, 0.5625, 0.55, 0.5625, 0.575, 0.5625, 0.575, 0.5833, 0.55, 0.5833, 0.55, 0.5833, 0.575, 0.5833, 0.575, 0.6042, 0.55, 0.6042, 0.525, 0.5, 0.55, 0.5, 0.55, 0.5208, 0.525, 0.5208, 0.525, 0.5208, 0.55, 0.5208, 0.55, 0.5417, 0.525, 0.5417, 0.525, 0.5417, 0.55, 0.5417, 0.55, 0.5625, 0.525, 0.5625, 0.525, 0.5625, 0.55, 0.5625, 0.55, 0.5833, 0.525, 0.5833, 0.525, 0.5833, 0.55, 0.5833, 0.55, 0.6042, 0.525, 0.6042, 0.5, 0.5, 0.525, 0.5, 0.525, 0.5208, 0.5, 0.5208, 0.5, 0.5208, 0.525, 0.5208, 0.525, 0.5417, 0.5, 0.5417, 0.5, 0.5417, 0.525, 0.5417, 0.525, 0.5625, 0.5, 0.5625, 0.5, 0.5625, 0.525, 0.5625, 0.525, 0.5833, 0.5, 0.5833, 0.5, 0.5833, 0.525, 0.5833, 0.525, 0.6042, 0.5, 0.6042, 0.475, 0.5, 0.5, 0.5, 0.5, 0.5208, 0.475, 0.5208, 0.475, 0.5208, 0.5, 0.5208, 0.5, 0.5417, 0.475, 0.5417, 0.475, 0.5417, 0.5, 0.5417, 0.5, 0.5625, 0.475, 0.5625, 0.475, 0.5625, 0.5, 0.5625, 0.5, 0.5833, 0.475, 0.5833, 0.475, 0.5833, 0.5, 0.5833, 0.5, 0.6042, 0.475, 0.6042, 0.45, 0.5, 0.475, 0.5, 0.475, 0.5208, 0.45, 0.5208, 0.45, 0.5208, 0.475, 0.5208, 0.475, 0.5417, 0.45, 0.5417, 0.45, 0.5417, 0.475, 0.5417, 0.475, 0.5625, 0.45, 0.5625, 0.45, 0.5625, 0.475, 0.5625, 0.475, 0.5833, 0.45, 0.5833, 0.45, 0.5833, 0.475, 0.5833, 0.475, 0.6042, 0.45, 0.6042, 0.425, 0.5, 0.45, 0.5, 0.45, 0.5208, 0.425, 0.5208, 0.425, 0.5208, 0.45, 0.5208, 0.45, 0.5417, 0.425, 0.5417, 0.425, 0.5417, 0.45, 0.5417, 0.45, 0.5625, 0.425, 0.5625, 0.425, 0.5625, 0.45, 0.5625, 0.45, 0.5833, 0.425, 0.5833, 0.425, 0.5833, 0.45, 0.5833, 0.45, 0.6042, 0.425, 0.6042, 0.4, 0.5, 0.425, 0.5, 0.425, 0.5208, 0.4, 0.5208, 0.4, 0.5208, 0.425, 0.5208, 0.425, 0.5417, 0.4, 0.5417, 0.4, 0.5417, 0.425, 0.5417, 0.425, 0.5625, 0.4, 0.5625, 0.4, 0.5625, 0.425, 0.5625, 0.425, 0.5833, 0.4, 0.5833, 0.4, 0.5833, 0.425, 0.5833, 0.425, 0.6042, 0.4187, 0.6042, 0.4125, 0.6042, 0.4062, 0.6042, 0.4, 0.6042, 0.375, 0.5, 0.4, 0.5, 0.4, 0.5208, 0.375, 0.5208, 0.375, 0.5208, 0.4, 0.5208, 0.4, 0.5417, 0.375, 0.5417, 0.375, 0.5417, 0.4, 0.5417, 0.4, 0.5625, 0.375, 0.5625, 0.375, 0.5625, 0.4, 0.5625, 0.4, 0.5833, 0.375, 0.5833, 0.375, 0.5833, 0.4, 0.5833, 0.4, 0.6042, 0.375, 0.6042, 0.6, 0.5, 0.625, 0.5, 0.625, 0.5208, 0.6, 0.5208, 0.6, 0.5208, 0.625, 0.5208, 0.625, 0.5417, 0.6, 0.5417, 0.6, 0.5417, 0.625, 0.5417, 0.625, 0.5625, 0.6, 0.5625, 0.6, 0.5625, 0.625, 0.5625, 0.625, 0.5833, 0.6, 0.5833, 0.6, 0.5833, 0.625, 0.5833, 0.625, 0.6042, 0.6, 0.6042, 0.125, 0.5, 0.375, 0.5, 0.375, 0.5208, 0.125, 0.5208, 0.125, 0.5208, 0.375, 0.5208, 0.375, 0.5417, 0.125, 0.5417, 0.125, 0.5417, 0.375, 0.5417, 0.375, 0.5625, 0.125, 0.5625, 0.125, 0.5625, 0.375, 0.5625, 0.375, 0.5833, 0.125, 0.5833, 0.125, 0.5833, 0.375, 0.5833, 0.375, 0.6042, 0.125, 0.6042, 0.6, 0.1458, 0.625, 0.1458, 0.625, 0.1667, 0.6, 0.1667, 0.6, 0.1667, 0.625, 0.1667, 0.625, 0.1875, 0.6, 0.1875, 0.6, 0.1875, 0.625, 0.1875, 0.625, 0.2083, 0.6, 0.2083, 0.6, 0.2083, 0.625, 0.2083, 0.625, 0.2292, 0.6, 0.2292, 0.575, 0.625, 0.6, 0.625, 0.6, 0.6429, 0.575, 0.6429, 0.575, 0.6429, 0.6, 0.6429, 0.6, 0.6607, 0.575, 0.6607, 0.575, 0.6607, 0.6, 0.6607, 0.6, 0.6786, 0.575, 0.6786, 0.575, 0.6786, 0.6, 0.6786, 0.6, 0.6964, 0.575, 0.6964, 0.575, 0.6964, 0.6, 0.6964, 0.6, 0.7143, 0.575, 0.7143, 0.575, 0.7143, 0.6, 0.7143, 0.6, 0.7321, 0.575, 0.7321, 0.55, 0.625, 0.575, 0.625, 0.575, 0.6429, 0.55, 0.6429, 0.55, 0.6429, 0.575, 0.6429, 0.575, 0.6607, 0.55, 0.6607, 0.55, 0.6607, 0.575, 0.6607, 0.575, 0.6786, 0.55, 0.6786, 0.55, 0.6786, 0.575, 0.6786, 0.575, 0.6964, 0.55, 0.6964, 0.55, 0.6964, 0.575, 0.6964, 0.575, 0.7143, 0.55, 0.7143, 0.55, 0.7143, 0.575, 0.7143, 0.575, 0.7321, 0.55, 0.7321, 0.525, 0.625, 0.55, 0.625, 0.55, 0.6429, 0.525, 0.6429, 0.525, 0.6429, 0.55, 0.6429, 0.55, 0.6607, 0.525, 0.6607, 0.525, 0.6607, 0.55, 0.6607, 0.55, 0.6786, 0.525, 0.6786, 0.525, 0.6786, 0.55, 0.6786, 0.55, 0.6964, 0.525, 0.6964, 0.525, 0.6964, 0.55, 0.6964, 0.55, 0.7143, 0.525, 0.7143, 0.525, 0.7143, 0.55, 0.7143, 0.55, 0.7321, 0.525, 0.7321, 0.5, 0.625, 0.525, 0.625, 0.525, 0.6429, 0.5, 0.6429, 0.5, 0.6429, 0.525, 0.6429, 0.525, 0.6607, 0.5, 0.6607, 0.5, 0.6607, 0.525, 0.6607, 0.525, 0.6786, 0.5, 0.6786, 0.5, 0.6786, 0.525, 0.6786, 0.525, 0.6964, 0.5, 0.6964, 0.5, 0.6964, 0.525, 0.6964, 0.525, 0.7143, 0.5, 0.7143, 0.5, 0.7143, 0.525, 0.7143, 0.525, 0.7321, 0.5, 0.7321, 0.475, 0.625, 0.5, 0.625, 0.5, 0.6429, 0.475, 0.6429, 0.475, 0.6429, 0.5, 0.6429, 0.5, 0.6607, 0.475, 0.6607, 0.475, 0.6607, 0.5, 0.6607, 0.5, 0.6786, 0.475, 0.6786, 0.475, 0.6786, 0.5, 0.6786, 0.5, 0.6964, 0.475, 0.6964, 0.475, 0.6964, 0.5, 0.6964, 0.5, 0.7143, 0.475, 0.7143, 0.475, 0.7143, 0.5, 0.7143, 0.5, 0.7321, 0.475, 0.7321, 0.45, 0.625, 0.475, 0.625, 0.475, 0.6429, 0.45, 0.6429, 0.45, 0.6429, 0.475, 0.6429, 0.475, 0.6607, 0.45, 0.6607, 0.45, 0.6607, 0.475, 0.6607, 0.475, 0.6786, 0.45, 0.6786, 0.45, 0.6786, 0.475, 0.6786, 0.475, 0.6964, 0.45, 0.6964, 0.45, 0.6964, 0.475, 0.6964, 0.475, 0.7143, 0.45, 0.7143, 0.45, 0.7143, 0.475, 0.7143, 0.475, 0.7321, 0.45, 0.7321, 0.425, 0.625, 0.45, 0.625, 0.45, 0.6429, 0.425, 0.6429, 0.425, 0.6384, 0.425, 0.6339, 0.425, 0.6295, 0.425, 0.6429, 0.45, 0.6429, 0.45, 0.6607, 0.425, 0.6607, 0.425, 0.6607, 0.45, 0.6607, 0.45, 0.6786, 0.425, 0.6786, 0.425, 0.6786, 0.45, 0.6786, 0.45, 0.6964, 0.425, 0.6964, 0.425, 0.6964, 0.45, 0.6964, 0.45, 0.7143, 0.425, 0.7143, 0.425, 0.7143, 0.45, 0.7143, 0.45, 0.7321, 0.425, 0.7321, 0.4, 0.6429, 0.4062, 0.6429, 0.4125, 0.6429, 0.4188, 0.6429, 0.425, 0.6429, 0.425, 0.6607, 0.4, 0.6607, 0.4, 0.6607, 0.425, 0.6607, 0.425, 0.6786, 0.4, 0.6786, 0.4, 0.6786, 0.425, 0.6786, 0.425, 0.6964, 0.4, 0.6964, 0.4, 0.6964, 0.425, 0.6964, 0.425, 0.7143, 0.4, 0.7143, 0.4, 0.7143, 0.425, 0.7143, 0.425, 0.7321, 0.4, 0.7321, 0.375, 0.625, 0.4, 0.625, 0.4, 0.6295, 0.4, 0.6339, 0.4, 0.6384, 0.4, 0.6429, 0.375, 0.6429, 0.375, 0.6429, 0.4, 0.6429, 0.4, 0.6607, 0.375, 0.6607, 0.375, 0.6607, 0.4, 0.6607, 0.4, 0.6786, 0.375, 0.6786, 0.375, 0.6786, 0.4, 0.6786, 0.4, 0.6964, 0.375, 0.6964, 0.375, 0.6964, 0.4, 0.6964, 0.4, 0.7143, 0.375, 0.7143, 0.375, 0.7143, 0.4, 0.7143, 0.4, 0.7321, 0.375, 0.7321, 0.575, 0.0, 0.6, 0.0, 0.6, 0.01786, 0.575, 0.01786, 0.575, 0.01786, 0.6, 0.01786, 0.6, 0.03571, 0.575, 0.03571, 0.575, 0.03571, 0.6, 0.03571, 0.6, 0.05357, 0.575, 0.05357, 0.575, 0.05357, 0.6, 0.05357, 0.6, 0.07143, 0.575, 0.07143, 0.575, 0.07143, 0.6, 0.07143, 0.6, 0.08929, 0.575, 0.08929, 0.575, 0.08929, 0.6, 0.08929, 0.6, 0.1071, 0.575, 0.1071, 0.55, 0.0, 0.575, 0.0, 0.575, 0.01786, 0.55, 0.01786, 0.55, 0.01786, 0.575, 0.01786, 0.575, 0.03571, 0.55, 0.03571, 0.55, 0.03571, 0.575, 0.03571, 0.575, 0.05357, 0.55, 0.05357, 0.55, 0.05357, 0.575, 0.05357, 0.575, 0.07143, 0.55, 0.07143, 0.55, 0.07143, 0.575, 0.07143, 0.575, 0.08929, 0.55, 0.08929, 0.55, 0.08929, 0.575, 0.08929, 0.575, 0.1071, 0.55, 0.1071, 0.525, 0.0, 0.55, 0.0, 0.55, 0.01786, 0.525, 0.01786, 0.525, 0.01786, 0.55, 0.01786, 0.55, 0.03571, 0.525, 0.03571, 0.525, 0.03571, 0.55, 0.03571, 0.55, 0.05357, 0.525, 0.05357, 0.525, 0.05357, 0.55, 0.05357, 0.55, 0.07143, 0.525, 0.07143, 0.525, 0.07143, 0.55, 0.07143, 0.55, 0.08929, 0.525, 0.08929, 0.525, 0.08929, 0.55, 0.08929, 0.55, 0.1071, 0.525, 0.1071, 0.5, 0.0, 0.525, 0.0, 0.525, 0.01786, 0.5, 0.01786, 0.5, 0.01786, 0.525, 0.01786, 0.525, 0.03571, 0.5, 0.03571, 0.5, 0.03571, 0.525, 0.03571, 0.525, 0.05357, 0.5, 0.05357, 0.5, 0.05357, 0.525, 0.05357, 0.525, 0.07143, 0.5, 0.07143, 0.5, 0.07143, 0.525, 0.07143, 0.525, 0.08929, 0.5, 0.08929, 0.5, 0.08929, 0.525, 0.08929, 0.525, 0.1071, 0.5, 0.1071, 0.475, 0.0, 0.5, 0.0, 0.5, 0.01786, 0.475, 0.01786, 0.475, 0.01786, 0.5, 0.01786, 0.5, 0.03571, 0.475, 0.03571, 0.475, 0.03571, 0.5, 0.03571, 0.5, 0.05357, 0.475, 0.05357, 0.475, 0.05357, 0.5, 0.05357, 0.5, 0.07143, 0.475, 0.07143, 0.475, 0.07143, 0.5, 0.07143, 0.5, 0.08929, 0.475, 0.08929, 0.475, 0.08929, 0.5, 0.08929, 0.5, 0.1071, 0.475, 0.1071, 0.45, 0.0, 0.475, 0.0, 0.475, 0.01786, 0.45, 0.01786, 0.45, 0.01786, 0.475, 0.01786, 0.475, 0.03571, 0.45, 0.03571, 0.45, 0.03571, 0.475, 0.03571, 0.475, 0.05357, 0.45, 0.05357, 0.45, 0.05357, 0.475, 0.05357, 0.475, 0.07143, 0.45, 0.07143, 0.45, 0.07143, 0.475, 0.07143, 0.475, 0.08929, 0.45, 0.08929, 0.45, 0.08929, 0.475, 0.08929, 0.475, 0.1071, 0.45, 0.1071, 0.425, 0.0, 0.45, 0.0, 0.45, 0.01786, 0.425, 0.01786, 0.425, 0.01786, 0.45, 0.01786, 0.45, 0.03571, 0.425, 0.03571, 0.425, 0.03571, 0.45, 0.03571, 0.45, 0.05357, 0.425, 0.05357, 0.425, 0.05357, 0.45, 0.05357, 0.45, 0.07143, 0.425, 0.07143, 0.425, 0.07143, 0.45, 0.07143, 0.45, 0.08929, 0.425, 0.08929, 0.425, 0.08929, 0.45, 0.08929, 0.45, 0.1071, 0.425, 0.1071, 0.4, 0.0, 0.425, 0.0, 0.425, 0.01786, 0.4, 0.01786, 0.4, 0.01786, 0.425, 0.01786, 0.425, 0.03571, 0.4, 0.03571, 0.4, 0.03571, 0.425, 0.03571, 0.425, 0.05357, 0.4, 0.05357, 0.4, 0.05357, 0.425, 0.05357, 0.425, 0.07143, 0.4, 0.07143, 0.4, 0.07143, 0.425, 0.07143, 0.425, 0.08929, 0.4, 0.08929, 0.4, 0.08929, 0.425, 0.08929, 0.425, 0.1071, 0.4187, 0.1071, 0.4125, 0.1071, 0.4062, 0.1071, 0.4, 0.1071, 0.375, 0.0, 0.4, 0.0, 0.4, 0.01786, 0.375, 0.01786, 0.375, 0.01786, 0.4, 0.01786, 0.4, 0.03571, 0.375, 0.03571, 0.375, 0.03571, 0.4, 0.03571, 0.4, 0.05357, 0.375, 0.05357, 0.375, 0.05357, 0.4, 0.05357, 0.4, 0.07143, 0.375, 0.07143, 0.375, 0.07143, 0.4, 0.07143, 0.4, 0.08929, 0.375, 0.08929, 0.375, 0.08929, 0.4, 0.08929, 0.4, 0.1071, 0.375, 0.1071, 0.6, 0.0, 0.625, 0.0, 0.625, 0.01786, 0.6, 0.01786, 0.6, 0.01786, 0.625, 0.01786, 0.625, 0.03571, 0.6, 0.03571, 0.6, 0.03571, 0.625, 0.03571, 0.625, 0.05357, 0.6, 0.05357, 0.6, 0.05357, 0.625, 0.05357, 0.625, 0.07143, 0.6, 0.07143, 0.6, 0.07143, 0.625, 0.07143, 0.625, 0.08929, 0.6, 0.08929, 0.6, 0.08929, 0.625, 0.08929, 0.625, 0.1071, 0.6, 0.1071, 0.125, 0.625, 0.375, 0.625, 0.375, 0.6429, 0.125, 0.6429, 0.125, 0.6429, 0.375, 0.6429, 0.375, 0.6607, 0.125, 0.6607, 0.125, 0.6607, 0.375, 0.6607, 0.375, 0.6786, 0.125, 0.6786, 0.125, 0.6786, 0.375, 0.6786, 0.375, 0.6964, 0.125, 0.6964, 0.125, 0.6964, 0.375, 0.6964, 0.375, 0.7143, 0.125, 0.7143, 0.125, 0.7143, 0.375, 0.7143, 0.375, 0.7321, 0.125, 0.7321, 0.6, 0.6429, 0.625, 0.6429, 0.625, 0.6607, 0.6, 0.6607, 0.6, 0.6607, 0.625, 0.6607, 0.625, 0.6786, 0.6, 0.6786, 0.6, 0.6786, 0.625, 0.6786, 0.625, 0.6964, 0.6, 0.6964, 0.6, 0.6964, 0.625, 0.6964, 0.625, 0.7143, 0.6, 0.7143, 0.6, 0.7143, 0.625, 0.7143, 0.625, 0.7321, 0.6, 0.7321])
me_cube_001.materials.append(mat_material_001)
me_cube_001.use_remesh_fix_poles = True
me_cube_001.use_remesh_preserve_attributes = False
me_cube_001.update()
me_cube_002 = bpy.data.meshes.new('Cube.002')
me_cube_002.from_pydata([(-0.7209, -0.4508, -0.1344), (0.7209, -0.4508, -0.1344), (-0.7209, 0.2701, 0.08054), (0.7209, 0.2701, 0.08054), (0.7209, 0.2701, 0.08054), (0.7209, -0.4508, -0.1344), (-0.7209, -0.4508, -0.1344), (-0.7209, 0.2701, 0.08054), (0.7209, 0.1807, 0.05389), (-0.7209, 0.1807, 0.05389), (0.7209, 0.1807, 0.05389), (-0.7209, 0.1807, 0.05389)], [], [(10, 11, 6, 5), (0, 1, 5, 6), (9, 0, 6, 11), (8, 3, 4, 10), (3, 2, 7, 4), (1, 8, 10, 5), (2, 9, 11, 7)])
_uv = me_cube_002.uv_layers.new(name='UVMap')
_uv.uv.foreach_set('vector', [0.625, 0.6405, 0.875, 0.6405, 0.875, 0.75, 0.625, 0.75, 0.875, 0.75, 0.625, 0.75, 0.625, 0.75, 0.875, 0.75, 0.875, 0.6405, 0.875, 0.75, 0.875, 0.75, 0.875, 0.6405, 0.625, 0.6405, 0.625, 0.625, 0.625, 0.625, 0.625, 0.6405, 0.625, 0.625, 0.875, 0.625, 0.875, 0.625, 0.625, 0.625, 0.625, 0.75, 0.625, 0.6405, 0.625, 0.6405, 0.625, 0.75, 0.875, 0.625, 0.875, 0.6405, 0.875, 0.6405, 0.875, 0.625])
me_cube_002.materials.append(mat_material_001)
me_cube_002.use_remesh_fix_poles = True
me_cube_002.use_remesh_preserve_attributes = False
me_cube_002.update()
me_cube_003 = bpy.data.meshes.new('Cube.003')
me_cube_003.from_pydata([(-0.7209, 0.3005, -0.06533), (0.7209, 0.3005, -0.06533), (-0.7209, -0.3005, 0.06533), (0.7209, -0.3005, 0.06533)], [], [(1, 0, 2, 3)])
_uv = me_cube_003.uv_layers.new(name='UVMap')
_uv.uv.foreach_set('vector', [0.625, 0.5, 0.875, 0.5, 0.875, 0.6042, 0.625, 0.6042])
me_cube_003.materials.append(mat_material_001)
me_cube_003.use_remesh_fix_poles = True
me_cube_003.use_remesh_preserve_attributes = False
me_cube_003.update()
me_cube_004 = bpy.data.meshes.new('Cube.004')
me_cube_004.from_pydata([(-0.7209, -0.005722, 0.05712), (0.7209, -0.005722, 0.05712), (0.7209, -0.005722, -0.05712), (-0.7209, -0.005722, -0.05712), (-0.7209, 0.1144, 0.05712), (0.7209, 0.1144, 0.05712), (0.7209, 0.1144, -0.05712), (-0.7209, 0.1144, -0.05712), (0.7209, -0.1087, 0.05712), (-0.7209, -0.1087, 0.05712), (-0.7209, -0.1087, -0.05712), (0.7209, -0.1087, -0.05712)], [], [(6, 5, 1, 2), (10, 9, 0, 3), (3, 0, 4, 7), (2, 1, 8, 11)])
_uv = me_cube_004.uv_layers.new(name='UVMap')
_uv.uv.foreach_set('vector', [0.6, 0.6042, 0.625, 0.6042, 0.625, 0.625, 0.6, 0.625, 0.6, 0.1071, 0.625, 0.1071, 0.625, 0.125, 0.6, 0.125, 0.6, 0.125, 0.625, 0.125, 0.625, 0.1458, 0.6, 0.1458, 0.6, 0.625, 0.625, 0.625, 0.625, 0.6429, 0.6, 0.6429])
me_cube_004.materials.append(mat_material_006)
me_cube_004.use_remesh_fix_poles = True
me_cube_004.use_remesh_preserve_attributes = False
me_cube_004.use_mirror_x = True
me_cube_004.update()
me_cube_017 = bpy.data.meshes.new('Cube.017')
me_cube_017.from_pydata([(-0.7209, -0.05996, 0.01328), (0.7209, -0.05996, 0.01328), (-0.7209, 0.05996, -0.01328), (0.7209, 0.05996, -0.01328)], [], [(3, 2, 0, 1)])
_uv = me_cube_017.uv_layers.new(name='UVMap')
_uv.uv.foreach_set('vector', [0.625, 0.6042, 0.875, 0.6042, 0.875, 0.625, 0.625, 0.625])
me_cube_017.materials.append(mat_material_006)
me_cube_017.use_remesh_fix_poles = True
me_cube_017.use_remesh_preserve_attributes = False
me_cube_017.update()
me_cube_018 = bpy.data.meshes.new('Cube.018')
me_cube_018.from_pydata([(0.7209, 0.0447, 0.01333), (-0.7209, 0.0447, 0.01333), (0.7209, -0.0447, -0.01333), (-0.7209, -0.0447, -0.01333)], [], [(0, 1, 3, 2)])
_uv = me_cube_018.uv_layers.new(name='UVMap')
_uv.uv.foreach_set('vector', [0.625, 0.625, 0.875, 0.625, 0.875, 0.6405, 0.625, 0.6405])
me_cube_018.materials.append(mat_material_006)
me_cube_018.use_remesh_fix_poles = True
me_cube_018.use_remesh_preserve_attributes = False
me_cube_018.update()

# ---- objects
ob_cube = bpy.data.objects.new('Cube', me_cube_001)
ob_cube_001 = bpy.data.objects.new('Cube.001', me_cube_002)
ob_cube_002 = bpy.data.objects.new('Cube.002', me_cube_003)
ob_cube_003 = bpy.data.objects.new('Cube.003', me_cube_004)
ob_cube_005 = bpy.data.objects.new('Cube.005', me_cube_017)
ob_cube_004 = bpy.data.objects.new('Cube.004', me_cube_018)

# ---- transforms, parenting, visibility, modifiers, constraints
ob_cube.location = (-1.135, -0.02269, 0.9546)
_m = ob_cube.modifiers.new('Solidify', 'SOLIDIFY')
_m.thickness = 0.05
ob_cube_001.location = (-1.135, -0.2701, 1.706)
_m = ob_cube_001.modifiers.new('Solidify', 'SOLIDIFY')
_m.solidify_mode = 'NON_MANIFOLD'
_m.thickness = 0.02
_m.invert_vertex_group = True
ob_cube_002.location = (-1.135, 0.4204, 1.637)
_m = ob_cube_002.modifiers.new('Solidify', 'SOLIDIFY')
_m.solidify_mode = 'NON_MANIFOLD'
_m.thickness = 0.02
ob_cube_003.location = (-1.135, 0.005722, 1.514)
ob_cube_003.use_mesh_mirror_x = True
_m = ob_cube_003.modifiers.new('Solidify', 'SOLIDIFY')
_m.thickness = 0.05
ob_cube_005.location = (-1.135, 0.05996, 1.715)
_m = ob_cube_005.modifiers.new('Solidify', 'SOLIDIFY')
_m.solidify_mode = 'NON_MANIFOLD'
_m.thickness = 0.02
ob_cube_004.location = (-1.135, -0.0447, 1.773)
_m = ob_cube_004.modifiers.new('Solidify', 'SOLIDIFY')
_m.solidify_mode = 'NON_MANIFOLD'
_m.thickness = 0.02
_m.invert_vertex_group = True

# ---- collection membership
col_collection.objects.link(ob_cube)
col_collection.objects.link(ob_cube_001)
col_collection.objects.link(ob_cube_002)
col_collection.objects.link(ob_cube_003)
col_collection.objects.link(ob_cube_005)
col_collection.objects.link(ob_cube_004)

# ---- scene / render settings (as saved in the file)
scene.frame_start = 1; scene.frame_end = 250; scene.frame_set(1)
scene.render.engine = 'BLENDER_EEVEE_NEXT'
scene.cycles.use_denoising = False
scene.cycles.samples = 128
scene.cycles.sampling_pattern = 'TABULATED_SOBOL'
scene.cycles.use_adaptive_sampling = False
scene.cycles.use_light_tree = False
scene.view_settings.view_transform = 'Filmic'
bpy.context.view_layer.update()

# ---- added for rendering (the .blend has no active camera and no usable light): camera, sun
cam_auto = bpy.data.cameras.new('AutoCamera')
cam_auto.lens = 50.0
cam_auto.sensor_width = 36.0
cam_auto.clip_end = 1000.0
ob_auto_camera = bpy.data.objects.new('AutoCamera', cam_auto)
scene.collection.objects.link(ob_auto_camera)
ob_auto_camera.location = (1.13146, -2.71968, 2.92061)
ob_auto_camera.rotation_euler = (1.09748, -7.21219e-08, 0.694738)
scene.camera = ob_auto_camera
light_auto_sun = bpy.data.lights.new('AutoSun', 'SUN')
light_auto_sun.energy = 3.0
light_auto_sun.angle = 0.0523599
ob_auto_sun = bpy.data.objects.new('AutoSun', light_auto_sun)
scene.collection.objects.link(ob_auto_sun)
ob_auto_sun.rotation_euler = (0.872665, 0.174533, 0.523599)
bpy.context.view_layer.update()
